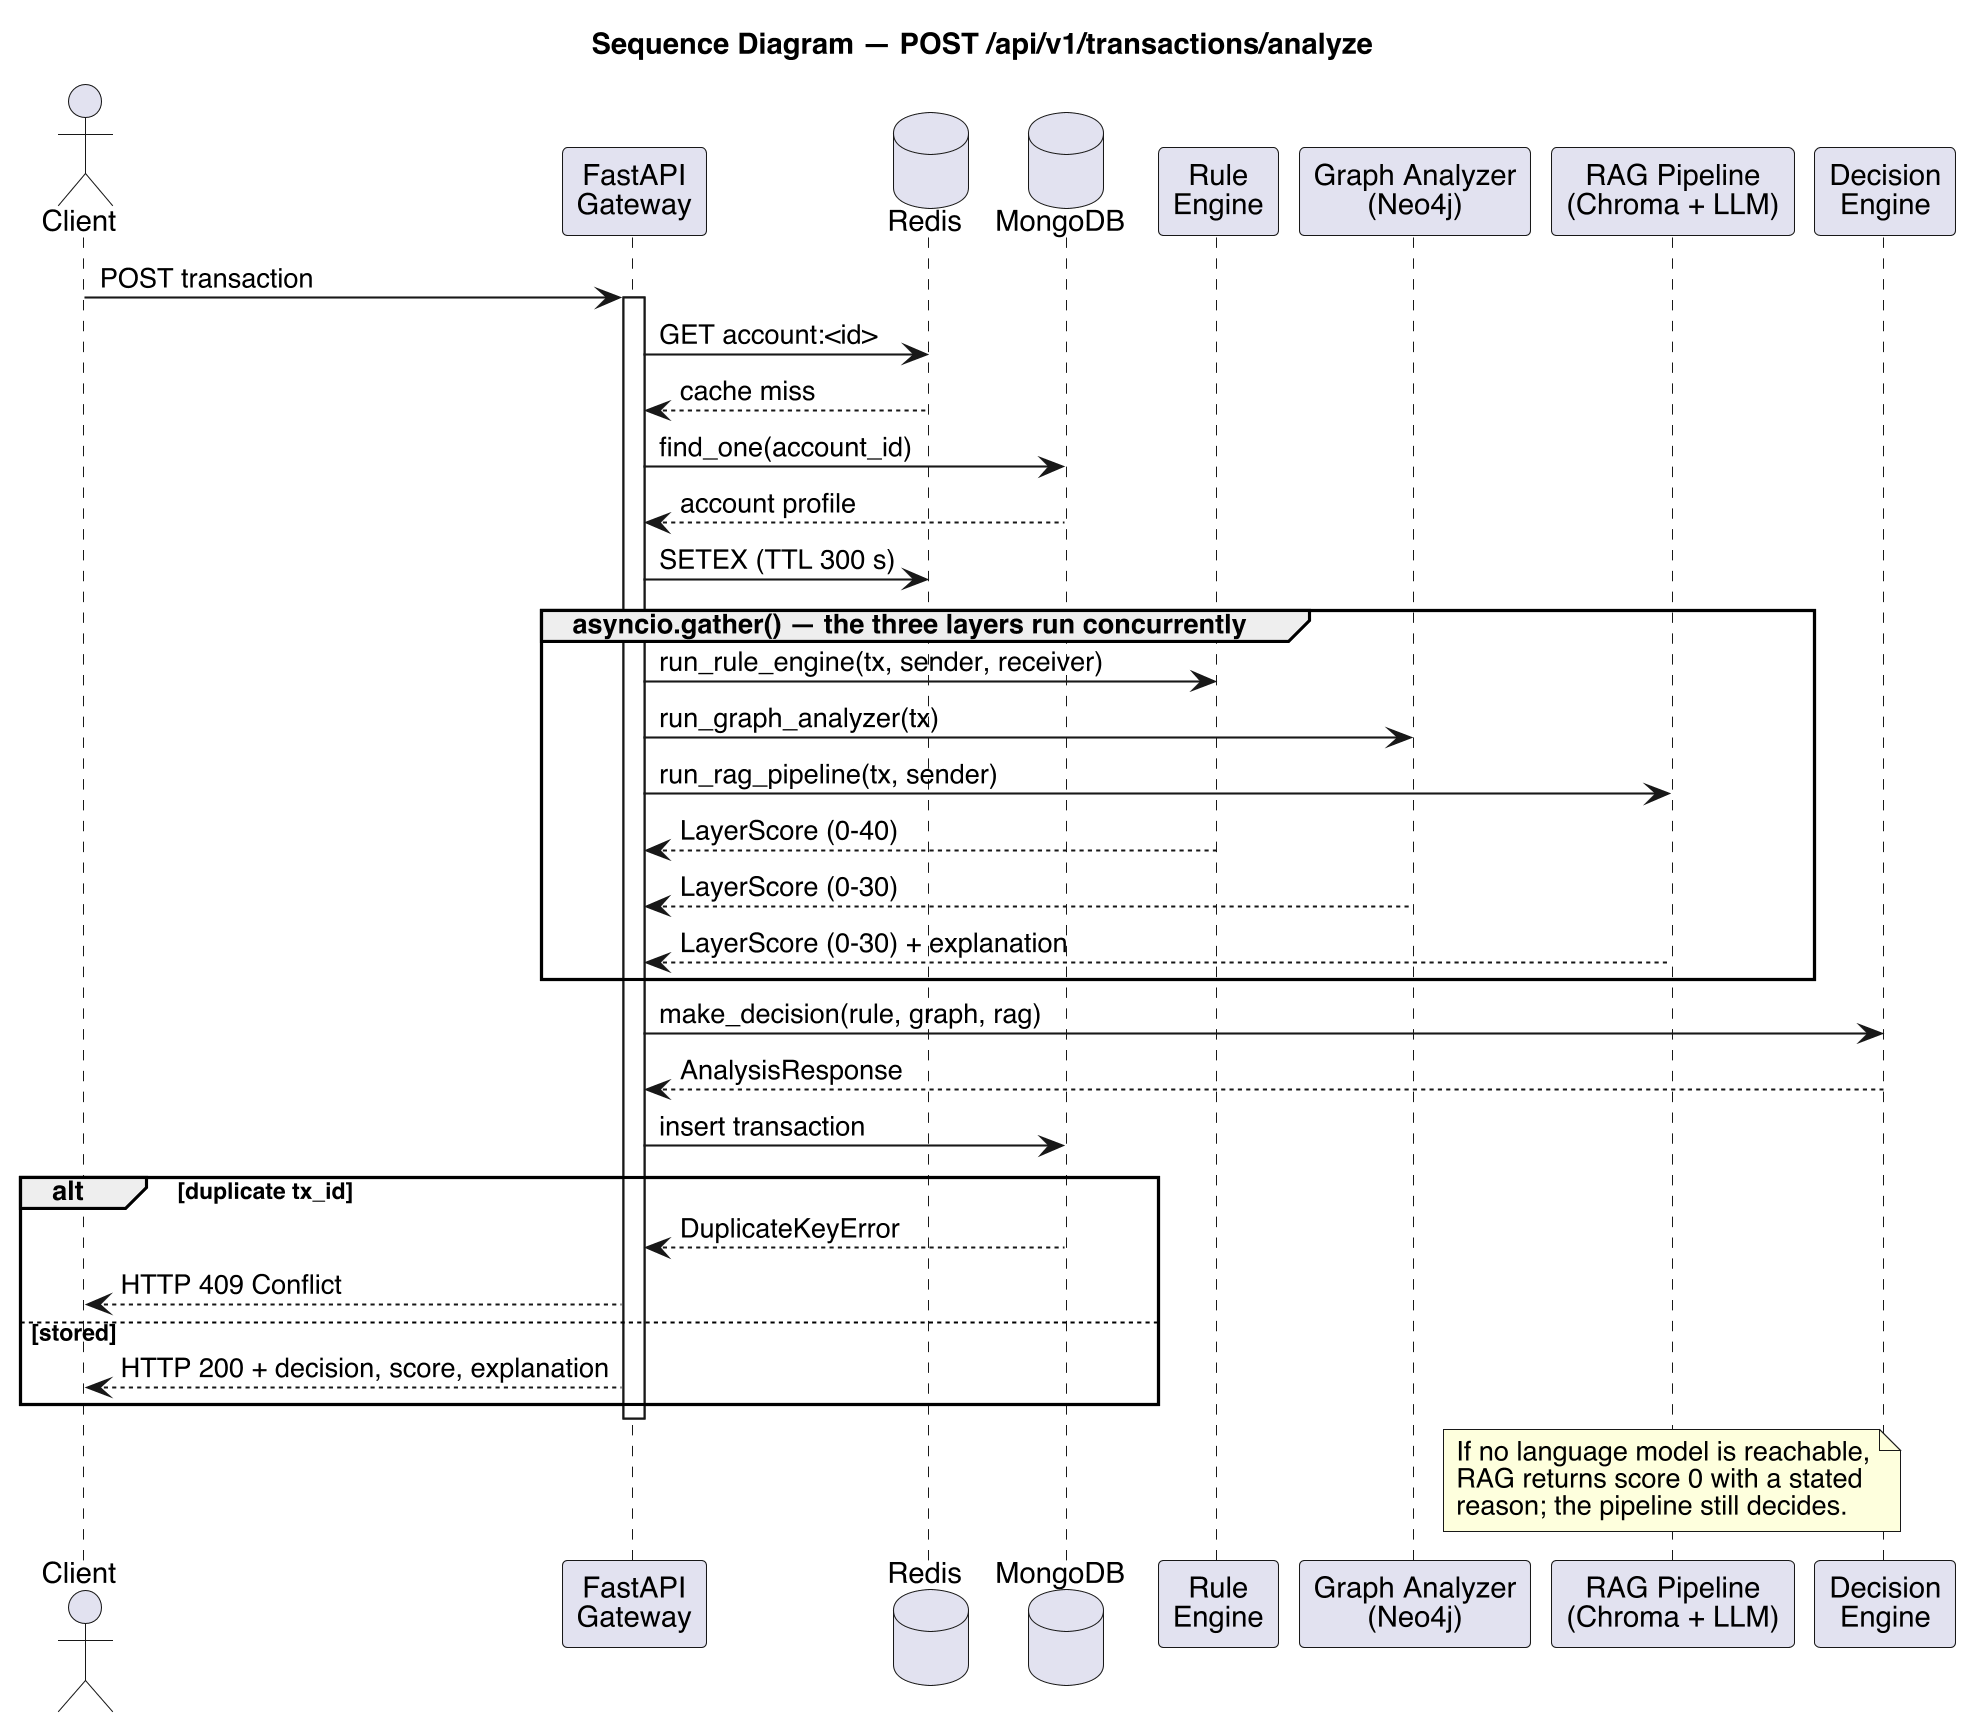

The diagram above was rendered by PlantUML. Its source (embedded in the PNG):
@startuml
skinparam dpi 200
skinparam backgroundColor white
skinparam shadowing false
skinparam defaultFontName Helvetica
title Sequence Diagram — POST /api/v1/transactions/analyze
actor Client
participant "FastAPI\nGateway" as GW
database Redis
database MongoDB
participant "Rule\nEngine" as RULE
participant "Graph Analyzer\n(Neo4j)" as GRAPH
participant "RAG Pipeline\n(Chroma + LLM)" as RAG
participant "Decision\nEngine" as DEC
Client -> GW : POST transaction
activate GW
GW -> Redis : GET account:<id>
Redis --> GW : cache miss
GW -> MongoDB : find_one(account_id)
MongoDB --> GW : account profile
GW -> Redis : SETEX (TTL 300 s)
group asyncio.gather() — the three layers run concurrently
  GW -> RULE : run_rule_engine(tx, sender, receiver)
  GW -> GRAPH : run_graph_analyzer(tx)
  GW -> RAG : run_rag_pipeline(tx, sender)
  RULE --> GW : LayerScore (0-40)
  GRAPH --> GW : LayerScore (0-30)
  RAG --> GW : LayerScore (0-30) + explanation
end
GW -> DEC : make_decision(rule, graph, rag)
DEC --> GW : AnalysisResponse
GW -> MongoDB : insert transaction
alt duplicate tx_id
  MongoDB --> GW : DuplicateKeyError
  GW --> Client : HTTP 409 Conflict
else stored
  GW --> Client : HTTP 200 + decision, score, explanation
end
deactivate GW
note over RAG : If no language model is reachable,\nRAG returns score 0 with a stated\nreason; the pipeline still decides.
@enduml